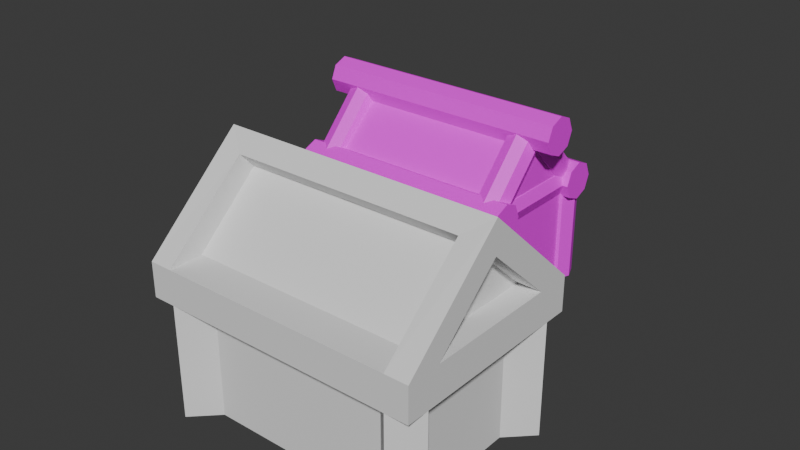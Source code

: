 # Source: domecek.blend  (saved by Blender 4.5.90; exported with 4.5.12 LTS)
import bpy
from mathutils import Matrix  # noqa: F401  (used for matrix-valued properties, if any)

bpy.ops.wm.read_factory_settings(use_empty=True)
scene = bpy.context.scene
scene.name = 'Scene'

# ---- collections
col_collection = bpy.data.collections.new('Collection'); scene.collection.children.link(col_collection)

# ---- images (referenced by path relative to the original .blend; pixels are not part of the script)
import os
ASSET_DIR = os.environ.get("B2B_ASSET_DIR", "")  # directory of the original .blend (textures are referenced by path, not embedded)
HERE = os.path.dirname(os.path.abspath(__file__))  # packed textures are extracted next to this script under _unpacked/

def load_image(name, relpath, width, height, colorspace="sRGB"):
    """Load a texture the original file referenced (path relative to the .blend, or extracted next to this script)."""
    p = next((c for c in (os.path.join(HERE, relpath), os.path.join(ASSET_DIR, relpath)) if relpath and os.path.exists(c)), "")
    if p:
        img = bpy.data.images.load(p, check_existing=True)
        img.name = name
    else:  # same state as the original file: an image datablock whose file is absent (Cycles renders it pink)
        img = bpy.data.images.new(name, width, height)
        img.source = "FILE"
        img.filepath = "//" + (relpath or name)
    img.colorspace_settings.name = colorspace
    return img
img_domecek_basecolor = load_image('domecek_baseColor', 'domecek_baseColor.png', 1024, 1024, 'sRGB')

# ---- materials (node trees are filled in below, after node groups)
mat_material_001 = bpy.data.materials.new('Material.001')

# ---- material node trees
mat_material_001.use_nodes = True; mat_material_001.node_tree.nodes.clear()
_N = mat_material_001.node_tree.nodes; _L = mat_material_001.node_tree.links
n0 = _N.new('ShaderNodeBsdfPrincipled'); n0.name = 'Principled BSDF'; n0.location = (-200, 100)
n1 = _N.new('ShaderNodeOutputMaterial'); n1.name = 'Material Output'; n1.location = (200, 100)
n2 = _N.new('ShaderNodeTexImage'); n2.name = 'Image Texture'; n2.location = (-616, 85)
n2.image = img_domecek_basecolor
_L.new(n0.outputs[0], n1.inputs[0])
_L.new(n2.outputs[0], n0.inputs[0])
n1.is_active_output = True

# ---- world
world_world = bpy.data.worlds.new('World'); scene.world = world_world
world_world.use_nodes = True; world_world.node_tree.nodes.clear()
_N = world_world.node_tree.nodes; _L = world_world.node_tree.links
n0 = _N.new('ShaderNodeOutputWorld'); n0.name = 'World Output'; n0.location = (200, 100)
n1 = _N.new('ShaderNodeBackground'); n1.name = 'Background'; n1.location = (-200, 100)
n1.inputs[0].default_value = (0.05088, 0.05088, 0.05088, 1.0)
_L.new(n1.outputs[0], n0.inputs[0])
n0.is_active_output = True
world_world.color = (0.05088, 0.05088, 0.05088)
world_world.sun_shadow_jitter_overblur = 0.0

# ---- meshes
me_cube_004 = bpy.data.meshes.new('Cube.004')
me_cube_004.from_pydata([(-2.4, -2.0, 0.0), (-3.0, -1.4, 0.0), (-3.0, -1.4, 2.987), (-2.4, -2.0, 2.987), (-3.0, 1.4, 0.0), (-2.4, 2.0, 0.0), (-2.4, 2.0, 2.987), (-3.0, 1.4, 2.987), (3.0, -1.4, 0.0), (2.4, -2.0, 0.0), (2.4, -2.0, 2.987), (3.0, -1.4, 2.987), (2.4, 2.0, 0.0), (3.0, 1.4, 0.0), (3.0, 1.4, 2.987), (2.4, 2.0, 2.987), (3.0, 0.0, 4.922), (-3.0, 1.726, 3.242), (-3.0, -1.726, 3.242), (3.0, -1.726, 3.242), (3.0, 1.726, 3.242), (-3.0, 0.0, 4.922), (2.7, -1.155, 0.0), (2.155, -1.7, 0.0), (2.315, -2.085, 0.0), (2.7, -2.245, 0.0), (3.085, -2.085, 0.0), (3.245, -1.7, 0.0), (3.085, -1.315, 0.0), (2.7, -1.155, 2.987), (2.155, -1.7, 2.987), (2.315, -2.085, 2.987), (2.7, -2.245, 2.987), (3.085, -2.085, 2.987), (3.245, -1.7, 2.987), (3.085, -1.315, 2.987), (-2.7, -1.155, 0.0), (-2.155, -1.7, 0.0), (-2.315, -2.085, 0.0), (-2.7, -2.245, 0.0), (-3.085, -2.085, 0.0), (-3.245, -1.7, 0.0), (-3.085, -1.315, 0.0), (-2.7, -1.155, 2.987), (-2.155, -1.7, 2.987), (-2.315, -2.085, 2.987), (-2.7, -2.245, 2.987), (-3.085, -2.085, 2.987), (-3.245, -1.7, 2.987), (-3.085, -1.315, 2.987), (2.7, 1.155, 0.0), (2.155, 1.7, 0.0), (2.315, 2.085, 0.0), (2.7, 2.245, 0.0), (3.085, 2.085, 0.0), (3.245, 1.7, 0.0), (3.085, 1.315, 0.0), (2.7, 1.155, 2.987), (2.155, 1.7, 2.987), (2.315, 2.085, 2.987), (2.7, 2.245, 2.987), (3.085, 2.085, 2.987), (3.245, 1.7, 2.987), (3.085, 1.315, 2.987), (-2.7, 1.155, 0.0), (-2.155, 1.7, 0.0), (-2.315, 2.085, 0.0), (-2.7, 2.245, 0.0), (-3.085, 2.085, 0.0), (-3.245, 1.7, 0.0), (-3.085, 1.315, 0.0), (-2.7, 1.155, 2.987), (-2.155, 1.7, 2.987), (-2.315, 2.085, 2.987), (-2.7, 2.245, 2.987), (-3.085, 2.085, 2.987), (-3.245, 1.7, 2.987), (-3.085, 1.315, 2.987), (3.3, -1.155, 2.987), (3.3, -1.315, 3.372), (3.3, -1.7, 3.532), (3.3, -2.085, 3.372), (3.3, -2.245, 2.987), (3.3, -2.085, 2.601), (3.3, -1.7, 2.442), (3.3, -1.315, 2.601), (-3.3, -1.155, 2.987), (-3.3, -1.315, 3.372), (-3.3, -1.7, 3.532), (-3.3, -2.085, 3.372), (-3.3, -2.245, 2.987), (-3.3, -2.085, 2.601), (-3.3, -1.7, 2.442), (-3.3, -1.315, 2.601), (3.3, 1.155, 2.987), (3.3, 1.315, 3.372), (3.3, 1.7, 3.532), (3.3, 2.085, 3.372), (3.3, 2.245, 2.987), (3.3, 2.085, 2.601), (3.3, 1.7, 2.442), (3.3, 1.315, 2.601), (-3.3, 1.7, 3.532), (-3.3, 2.085, 3.372), (-3.3, 2.245, 2.987), (-3.3, 2.085, 2.601), (-3.3, 1.7, 2.442), (-2.249, 1.7, 2.987), (-2.7, 1.7, 3.438), (-3.019, 1.7, 3.305), (-3.019, 1.7, 2.668), (-2.7, 1.7, 2.536), (-2.249, -1.7, 2.987), (-2.7, -1.7, 3.438), (-3.019, -1.7, 3.305), (-3.151, -1.7, 2.987), (-3.019, -1.7, 2.668), (-2.7, -1.7, 2.536), (2.7, -1.7, 2.536), (3.019, -1.7, 2.668), (3.019, -1.7, 3.305), (2.7, -1.7, 3.438), (2.7, 1.7, 2.536), (3.019, 1.7, 2.668), (3.019, 1.7, 3.305), (2.7, 1.7, 3.438), (-2.381, 1.933, 3.204), (-2.7, 2.03, 3.294), (-3.019, 1.933, 3.204), (-3.151, 1.7, 2.987), (-3.019, 1.467, 2.769), (-2.7, 1.37, 2.679), (-2.249, -0.05274, 4.866), (-2.381, 0.1805, 5.084), (-2.7, 0.2771, 5.174), (-3.019, 0.1805, 5.084), (-3.151, -0.05274, 4.866), (-3.019, -0.2859, 4.649), (-2.7, -0.3825, 4.559), (-2.381, -1.933, 3.204), (-2.7, -2.03, 3.294), (-3.019, -1.933, 3.204), (-3.019, -1.467, 2.769), (-2.7, -1.37, 2.679), (-2.249, 0.05274, 4.866), (-2.381, -0.1805, 5.084), (-2.7, -0.2771, 5.174), (-3.019, -0.1805, 5.084), (-3.151, 0.05274, 4.866), (-3.019, 0.2859, 4.649), (-2.7, 0.3825, 4.559), (2.249, 1.7, 2.987), (2.381, 1.933, 3.204), (2.7, 2.03, 3.294), (3.019, 1.933, 3.204), (3.151, 1.7, 2.987), (3.019, 1.467, 2.769), (2.7, 1.37, 2.679), (2.249, -0.05274, 4.866), (2.381, 0.1805, 5.084), (2.7, 0.2771, 5.174), (3.019, 0.1805, 5.084), (3.151, -0.05274, 4.866), (3.019, -0.2859, 4.649), (2.7, -0.3825, 4.559), (2.249, -1.7, 2.987), (2.381, -1.933, 3.204), (2.7, -2.03, 3.294), (3.019, -1.933, 3.204), (3.151, -1.7, 2.987), (3.019, -1.467, 2.769), (2.7, -1.37, 2.679), (2.249, 0.05274, 4.866), (2.381, -0.1805, 5.084), (2.7, -0.2771, 5.174), (3.019, -0.1805, 5.084), (3.151, 0.05274, 4.866), (3.019, 0.2859, 4.649), (2.7, 0.3825, 4.559), (3.665, 0.545, 4.922), (3.665, 0.3854, 5.307), (3.665, 2.384e-07, 5.467), (3.665, -0.3854, 5.307), (3.665, -0.545, 4.922), (3.665, -0.3854, 4.537), (3.665, 2.384e-07, 4.377), (3.665, 0.3854, 4.537), (-3.665, 0.545, 4.922), (-3.665, 0.3854, 5.307), (-3.665, 2.384e-07, 5.467), (-3.665, -0.3854, 5.307), (-3.665, -0.545, 4.922), (-3.665, -0.3854, 4.537), (-3.665, 2.384e-07, 4.377), (-3.665, 0.3854, 4.537), (-3.3, 1.155, 2.987), (-3.3, 1.315, 3.372), (-3.3, 1.315, 2.601)], [], [(1, 2, 7, 4), (9, 10, 3, 0), (5, 6, 15, 12), (13, 14, 11, 8), (17, 18, 21), (19, 20, 16), (21, 16, 20, 17), (16, 21, 18, 19), (26, 33, 32, 25), (24, 31, 30, 23), (22, 29, 35, 28), (27, 34, 33, 26), (25, 32, 31, 24), (28, 35, 34, 27), (40, 39, 46, 47), (38, 37, 44, 45), (36, 42, 49, 43), (41, 40, 47, 48), (39, 38, 45, 46), (42, 41, 48, 49), (54, 53, 60, 61), (52, 51, 58, 59), (50, 56, 63, 57), (55, 54, 61, 62), (53, 52, 59, 60), (56, 55, 62, 63), (68, 75, 74, 67), (66, 73, 72, 65), (64, 71, 77, 70), (69, 76, 75, 68), (67, 74, 73, 66), (70, 77, 76, 69), (84, 92, 93, 85), (82, 90, 91, 83), (80, 88, 89, 81), (78, 86, 87, 79), (85, 93, 86, 78), (83, 91, 92, 84), (81, 89, 90, 82), (79, 87, 88, 80), (79, 80, 81, 82, 83, 84, 85, 78), (87, 86, 93, 92, 91, 90, 89, 88), (98, 99, 105, 104), (96, 97, 103, 102), (99, 100, 106, 105), (97, 98, 104, 103), (95, 96, 102, 196), (95, 94, 101, 100, 99, 98, 97, 96), (196, 102, 103, 104, 105, 106, 197, 195), (129, 110, 116, 115), (108, 109, 114, 113), (110, 111, 117, 116), (109, 129, 115, 114), (124, 120, 169, 155), (123, 119, 118, 122), (125, 121, 120, 124), (155, 169, 119, 123), (129, 130, 137, 136), (127, 128, 135, 134), (107, 126, 133, 132), (130, 131, 138, 137), (128, 129, 136, 135), (126, 127, 134, 133), (115, 148, 149, 142), (140, 146, 147, 141), (112, 144, 145, 139), (142, 149, 150, 143), (141, 147, 148, 115), (139, 145, 146, 140), (155, 162, 163, 156), (153, 160, 161, 154), (151, 158, 159, 152), (156, 163, 164, 157), (154, 161, 162, 155), (152, 159, 160, 153), (169, 170, 177, 176), (167, 168, 175, 174), (165, 166, 173, 172), (170, 171, 178, 177), (168, 169, 176, 175), (166, 167, 174, 173), (185, 193, 194, 186), (183, 191, 192, 184), (181, 189, 190, 182), (179, 187, 188, 180), (186, 194, 187, 179), (184, 192, 193, 185), (182, 190, 191, 183), (180, 188, 189, 181), (180, 181, 182, 183, 184, 185, 186, 179), (188, 187, 194, 193, 192, 191, 190, 189), (101, 94, 195, 197), (100, 101, 197, 106), (94, 95, 196, 195)])
_uv = me_cube_004.uv_layers.new(name='UVMap')
_uv.uv.foreach_set('vector', [0.82, 0.2214, 0.82, 0.4119, 0.6415, 0.4119, 0.6415, 0.2214, 0.5222, 0.4222, 0.7126, 0.4222, 0.7126, 0.7283, 0.5222, 0.7283, 0.1909, 0.7749, 0.0004363, 0.7749, 0.0004363, 0.4688, 0.1909, 0.4688, 0.7007, 0.7292, 0.7007, 0.9196, 0.5222, 0.9196, 0.5222, 0.7292, 0.7135, 0.6423, 0.7135, 0.4222, 0.8206, 0.5323, 0.6415, 0.2206, 0.6415, 0.0004363, 0.7486, 0.1105, 0.3677, 0.8048, 0.3677, 0.4222, 0.5213, 0.4222, 0.5213, 0.8048, 0.3677, 0.4222, 0.3677, 0.8048, 0.2141, 0.8048, 0.2141, 0.4222, 0.08024, 0.7758, 0.08024, 0.9662, 0.1068, 0.9662, 0.1068, 0.7758, 0.1334, 0.7758, 0.1334, 0.9662, 0.16, 0.9662, 0.16, 0.7758, 0.0004363, 0.7758, 0.0004363, 0.9662, 0.02704, 0.9662, 0.02704, 0.7758, 0.05364, 0.7758, 0.05364, 0.9662, 0.08024, 0.9662, 0.08024, 0.7758, 0.1068, 0.7758, 0.1068, 0.9662, 0.1334, 0.9662, 0.1334, 0.7758, 0.02704, 0.7758, 0.02704, 0.9662, 0.05364, 0.9662, 0.05364, 0.7758, 0.9007, 0.2214, 0.9273, 0.2214, 0.9273, 0.4119, 0.9007, 0.4119, 0.9539, 0.2214, 0.9805, 0.2214, 0.9805, 0.4119, 0.9539, 0.4119, 0.8209, 0.2214, 0.8475, 0.2214, 0.8475, 0.4119, 0.8209, 0.4119, 0.8741, 0.2214, 0.9007, 0.2214, 0.9007, 0.4119, 0.8741, 0.4119, 0.9273, 0.2214, 0.9539, 0.2214, 0.9539, 0.4119, 0.9273, 0.4119, 0.8475, 0.2214, 0.8741, 0.2214, 0.8741, 0.4119, 0.8475, 0.4119, 0.9013, 0.4222, 0.9279, 0.4222, 0.9279, 0.6127, 0.9013, 0.6127, 0.9545, 0.4222, 0.9811, 0.4222, 0.9811, 0.6127, 0.9545, 0.6127, 0.8215, 0.4222, 0.8481, 0.4222, 0.8481, 0.6127, 0.8215, 0.6127, 0.8747, 0.4222, 0.9013, 0.4222, 0.9013, 0.6127, 0.8747, 0.6127, 0.9279, 0.4222, 0.9545, 0.4222, 0.9545, 0.6127, 0.9279, 0.6127, 0.8481, 0.4222, 0.8747, 0.4222, 0.8747, 0.6127, 0.8481, 0.6127, 0.8822, 0.6432, 0.8822, 0.8337, 0.9088, 0.8337, 0.9088, 0.6432, 0.9354, 0.6432, 0.9354, 0.8337, 0.962, 0.8337, 0.962, 0.6432, 0.8024, 0.6432, 0.8024, 0.8337, 0.829, 0.8337, 0.829, 0.6432, 0.8556, 0.6432, 0.8556, 0.8337, 0.8822, 0.8337, 0.8822, 0.6432, 0.9088, 0.6432, 0.9088, 0.8337, 0.9354, 0.8337, 0.9354, 0.6432, 0.829, 0.6432, 0.829, 0.8337, 0.8556, 0.8337, 0.8556, 0.6432, 0.3737, 0.0004363, 0.3737, 0.4213, 0.4003, 0.4213, 0.4003, 0.0004363, 0.3205, 0.0004363, 0.3205, 0.4213, 0.3471, 0.4213, 0.3471, 0.0004363, 0.2673, 0.0004363, 0.2673, 0.4213, 0.2939, 0.4213, 0.2939, 0.0004363, 0.2141, 0.0004363, 0.2141, 0.4213, 0.2407, 0.4213, 0.2407, 0.0004363, 0.4003, 0.0004363, 0.4003, 0.4213, 0.4269, 0.4213, 0.4269, 0.0004363, 0.3471, 0.0004363, 0.3471, 0.4213, 0.3737, 0.4213, 0.3737, 0.0004363, 0.2939, 0.0004363, 0.2939, 0.4213, 0.3205, 0.4213, 0.3205, 0.0004363, 0.2407, 0.0004363, 0.2407, 0.4213, 0.2673, 0.4213, 0.2673, 0.0004363, 0.5222, 0.9659, 0.541, 0.9847, 0.5676, 0.9847, 0.5864, 0.9659, 0.5864, 0.9393, 0.5676, 0.9205, 0.541, 0.9205, 0.5222, 0.9393, 0.9996, 0.945, 0.9996, 0.9184, 0.9808, 0.8996, 0.9542, 0.8996, 0.9353, 0.9184, 0.9353, 0.945, 0.9542, 0.9638, 0.9808, 0.9638, 0.5342, 0.0004363, 0.5608, 0.0004363, 0.5608, 0.4213, 0.5342, 0.4213, 0.481, 0.0004363, 0.5076, 0.0004363, 0.5076, 0.4213, 0.481, 0.4213, 0.5608, 0.0004363, 0.5874, 0.0004363, 0.5874, 0.4213, 0.5608, 0.4213, 0.5076, 0.0004363, 0.5342, 0.0004363, 0.5342, 0.4213, 0.5076, 0.4213, 0.4544, 0.0004363, 0.481, 0.0004363, 0.481, 0.4213, 0.4544, 0.4213, 0.5872, 0.9393, 0.6061, 0.9205, 0.6327, 0.9205, 0.6515, 0.9393, 0.6515, 0.9659, 0.6327, 0.9847, 0.6061, 0.9847, 0.5872, 0.9659, 0.7777, 0.9063, 0.7589, 0.9251, 0.7323, 0.9251, 0.7135, 0.9063, 0.7135, 0.8797, 0.7323, 0.8609, 0.7589, 0.8609, 0.7777, 0.8797, 0.7935, 0.2173, 0.7715, 0.2173, 0.7715, 0.0004363, 0.7935, 0.0004363, 0.8375, 0.2173, 0.8155, 0.2173, 0.8155, 0.0004363, 0.8375, 0.0004363, 0.7715, 0.2173, 0.7495, 0.2173, 0.7495, 0.0004363, 0.7715, 0.0004363, 0.8155, 0.2173, 0.7935, 0.2173, 0.7935, 0.0004363, 0.8155, 0.0004363, 0.7355, 0.6432, 0.7355, 0.86, 0.7575, 0.86, 0.7575, 0.6432, 0.7795, 0.6432, 0.7795, 0.86, 0.8015, 0.86, 0.8015, 0.6432, 0.7135, 0.6432, 0.7135, 0.86, 0.7355, 0.86, 0.7355, 0.6432, 0.7575, 0.6432, 0.7575, 0.86, 0.7795, 0.86, 0.7795, 0.6432, 0.9264, 0.0004363, 0.9484, 0.0004363, 0.9484, 0.1643, 0.9264, 0.1643, 0.8824, 0.0004363, 0.9044, 0.0004363, 0.9044, 0.1643, 0.8824, 0.1643, 0.8384, 0.0004363, 0.8604, 0.0004363, 0.8604, 0.1643, 0.8384, 0.1643, 0.9484, 0.0004363, 0.9704, 0.0004363, 0.9704, 0.1643, 0.9484, 0.1643, 0.9044, 0.0004363, 0.9264, 0.0004363, 0.9264, 0.1643, 0.9044, 0.1643, 0.8604, 0.0004363, 0.8824, 0.0004363, 0.8824, 0.1643, 0.8604, 0.1643, 0.4351, 0.8057, 0.4351, 0.9696, 0.4571, 0.9696, 0.4571, 0.8057, 0.3911, 0.8057, 0.3911, 0.9696, 0.4131, 0.9696, 0.4131, 0.8057, 0.3471, 0.8057, 0.3471, 0.9696, 0.3691, 0.9696, 0.3691, 0.8057, 0.4571, 0.8057, 0.4571, 0.9696, 0.4791, 0.9696, 0.4791, 0.8057, 0.4131, 0.8057, 0.4131, 0.9696, 0.4351, 0.9696, 0.4351, 0.8057, 0.3691, 0.8057, 0.3691, 0.9696, 0.3911, 0.9696, 0.3911, 0.8057, 0.8904, 0.8345, 0.8904, 0.9984, 0.9125, 0.9984, 0.9125, 0.8345, 0.8464, 0.8345, 0.8464, 0.9984, 0.8684, 0.9984, 0.8684, 0.8345, 0.8024, 0.8345, 0.8024, 0.9984, 0.8244, 0.9984, 0.8244, 0.8345, 0.9125, 0.8345, 0.9125, 0.9984, 0.9345, 0.9984, 0.9345, 0.8345, 0.8684, 0.8345, 0.8684, 0.9984, 0.8904, 0.9984, 0.8904, 0.8345, 0.8244, 0.8345, 0.8244, 0.9984, 0.8464, 0.9984, 0.8464, 0.8345, 0.3022, 0.8057, 0.3242, 0.8057, 0.3242, 0.9696, 0.3022, 0.9696, 0.2581, 0.8057, 0.2801, 0.8057, 0.2801, 0.9696, 0.2581, 0.9696, 0.2141, 0.8057, 0.2361, 0.8057, 0.2361, 0.9696, 0.2141, 0.9696, 0.3242, 0.8057, 0.3462, 0.8057, 0.3462, 0.9696, 0.3242, 0.9696, 0.2801, 0.8057, 0.3022, 0.8057, 0.3022, 0.9696, 0.2801, 0.9696, 0.2361, 0.8057, 0.2581, 0.8057, 0.2581, 0.9696, 0.2361, 0.9696, 0.0004363, 0.0004363, 0.0004364, 0.4679, 0.02704, 0.4679, 0.02704, 0.0004363, 0.16, 0.0004363, 0.16, 0.4679, 0.1866, 0.4679, 0.1866, 0.0004363, 0.1068, 0.0004363, 0.1068, 0.4679, 0.1334, 0.4679, 0.1334, 0.0004363, 0.05364, 0.0004363, 0.05364, 0.4679, 0.08024, 0.4679, 0.08024, 0.0004363, 0.02704, 0.0004363, 0.02704, 0.4679, 0.05364, 0.4679, 0.05364, 0.0004363, 0.1866, 0.0004363, 0.1866, 0.4679, 0.2132, 0.4679, 0.2132, 0.0004363, 0.1334, 0.0004363, 0.1334, 0.4679, 0.16, 0.4679, 0.16, 0.0004363, 0.08024, 0.0004363, 0.08024, 0.4679, 0.1068, 0.4679, 0.1068, 0.0004363, 0.9353, 0.8799, 0.9542, 0.8988, 0.9808, 0.8988, 0.9996, 0.8799, 0.9996, 0.8533, 0.9808, 0.8345, 0.9542, 0.8345, 0.9353, 0.8533, 0.7589, 0.9902, 0.7777, 0.9714, 0.7777, 0.9448, 0.7589, 0.926, 0.7323, 0.926, 0.7135, 0.9448, 0.7135, 0.9714, 0.7323, 0.9902, 0.614, 0.0004363, 0.6406, 0.0004363, 0.6406, 0.4213, 0.614, 0.4213, 0.5874, 0.0004363, 0.614, 0.0004363, 0.614, 0.4213, 0.5874, 0.4213, 0.4278, 0.0004363, 0.4544, 0.0004363, 0.4544, 0.4213, 0.4278, 0.4213])
_ca = me_cube_004.color_attributes.new('Attribute', 'BYTE_COLOR', 'CORNER')
_ca.data.foreach_set('color', [1.0, 1.0, 1.0, 1.0, 1.0, 1.0, 1.0, 1.0, 1.0, 1.0, 1.0, 1.0, 1.0, 1.0, 1.0, 1.0, 1.0, 1.0, 1.0, 1.0, 1.0, 1.0, 1.0, 1.0, 1.0, 1.0, 1.0, 1.0, 0.1651, 0.1651, 0.1651, 1.0, 1.0, 1.0, 1.0, 1.0, 1.0, 1.0, 1.0, 1.0, 1.0, 1.0, 1.0, 1.0, 1.0, 1.0, 1.0, 1.0, 1.0, 1.0, 1.0, 1.0, 1.0, 1.0, 1.0, 1.0, 1.0, 1.0, 1.0, 1.0, 1.0, 1.0, 1.0, 1.0, 1.0, 1.0, 1.0, 1.0, 1.0, 1.0, 1.0, 1.0, 1.0, 1.0, 1.0, 1.0, 1.0, 1.0, 1.0, 1.0, 1.0, 1.0, 1.0, 1.0, 1.0, 1.0, 1.0, 1.0, 1.0, 1.0, 1.0, 1.0, 1.0, 1.0, 1.0, 1.0, 1.0, 1.0, 1.0, 1.0, 1.0, 1.0, 1.0, 1.0, 1.0, 1.0, 1.0, 1.0, 1.0, 1.0, 1.0, 1.0, 1.0, 1.0, 1.0, 1.0, 1.0, 1.0, 1.0, 1.0, 1.0, 1.0, 1.0, 1.0, 1.0, 1.0, 1.0, 1.0, 1.0, 1.0, 1.0, 1.0, 1.0, 1.0, 1.0, 1.0, 1.0, 1.0, 1.0, 1.0, 1.0, 1.0, 1.0, 1.0, 1.0, 1.0, 1.0, 1.0, 1.0, 1.0, 1.0, 1.0, 1.0, 1.0, 1.0, 1.0, 1.0, 1.0, 1.0, 1.0, 1.0, 1.0, 1.0, 1.0, 1.0, 1.0, 1.0, 1.0, 1.0, 1.0, 1.0, 1.0, 1.0, 1.0, 1.0, 1.0, 1.0, 1.0, 1.0, 1.0, 1.0, 1.0, 1.0, 1.0, 1.0, 1.0, 1.0, 1.0, 1.0, 1.0, 1.0, 1.0, 1.0, 1.0, 1.0, 1.0, 1.0, 1.0, 1.0, 1.0, 1.0, 1.0, 1.0, 1.0, 1.0, 1.0, 1.0, 1.0, 1.0, 1.0, 1.0, 1.0, 1.0, 1.0, 1.0, 1.0, 1.0, 1.0, 1.0, 1.0, 1.0, 1.0, 1.0, 1.0, 1.0, 1.0, 1.0, 1.0, 1.0, 1.0, 1.0, 1.0, 1.0, 1.0, 1.0, 1.0, 1.0, 1.0, 1.0, 1.0, 1.0, 1.0, 1.0, 1.0, 1.0, 1.0, 1.0, 1.0, 1.0, 1.0, 1.0, 1.0, 1.0, 1.0, 1.0, 1.0, 1.0, 1.0, 1.0, 1.0, 1.0, 1.0, 1.0, 1.0, 1.0, 1.0, 1.0, 1.0, 1.0, 1.0, 1.0, 1.0, 1.0, 1.0, 1.0, 1.0, 1.0, 1.0, 1.0, 1.0, 1.0, 1.0, 1.0, 1.0, 1.0, 1.0, 1.0, 1.0, 1.0, 1.0, 1.0, 1.0, 1.0, 1.0, 1.0, 1.0, 1.0, 1.0, 1.0, 1.0, 1.0, 1.0, 1.0, 1.0, 1.0, 1.0, 1.0, 1.0, 1.0, 1.0, 1.0, 1.0, 1.0, 1.0, 1.0, 1.0, 1.0, 1.0, 1.0, 1.0, 1.0, 1.0, 1.0, 1.0, 1.0, 1.0, 1.0, 1.0, 1.0, 1.0, 1.0, 1.0, 1.0, 1.0, 1.0, 1.0, 1.0, 1.0, 1.0, 1.0, 1.0, 1.0, 1.0, 1.0, 1.0, 1.0, 1.0, 1.0, 1.0, 1.0, 1.0, 1.0, 1.0, 1.0, 1.0, 1.0, 1.0, 1.0, 1.0, 1.0, 1.0, 1.0, 1.0, 1.0, 1.0, 1.0, 1.0, 1.0, 1.0, 1.0, 1.0, 1.0, 1.0, 1.0, 1.0, 1.0, 1.0, 1.0, 1.0, 1.0, 1.0, 1.0, 1.0, 1.0, 1.0, 1.0, 1.0, 1.0, 1.0, 1.0, 1.0, 1.0, 1.0, 1.0, 1.0, 1.0, 1.0, 1.0, 1.0, 1.0, 1.0, 1.0, 1.0, 1.0, 1.0, 1.0, 1.0, 1.0, 1.0, 1.0, 1.0, 1.0, 1.0, 1.0, 1.0, 1.0, 1.0, 1.0, 1.0, 1.0, 1.0, 1.0, 1.0, 1.0, 1.0, 1.0, 1.0, 1.0, 1.0, 1.0, 1.0, 1.0, 1.0, 1.0, 1.0, 1.0, 1.0, 1.0, 1.0, 1.0, 1.0, 1.0, 1.0, 1.0, 1.0, 1.0, 1.0, 1.0, 1.0, 1.0, 1.0, 1.0, 1.0, 1.0, 1.0, 1.0, 1.0, 1.0, 1.0, 1.0, 1.0, 1.0, 1.0, 1.0, 1.0, 1.0, 1.0, 1.0, 1.0, 1.0, 1.0, 1.0, 1.0, 1.0, 1.0, 1.0, 1.0, 1.0, 1.0, 1.0, 1.0, 1.0, 1.0, 1.0, 1.0, 1.0, 1.0, 1.0, 1.0, 1.0, 1.0, 1.0, 1.0, 1.0, 1.0, 1.0, 1.0, 1.0, 1.0, 1.0, 1.0, 1.0, 1.0, 1.0, 1.0, 1.0, 1.0, 1.0, 1.0, 1.0, 1.0, 1.0, 1.0, 1.0, 1.0, 1.0, 1.0, 1.0, 1.0, 1.0, 1.0, 1.0, 1.0, 1.0, 1.0, 1.0, 1.0, 1.0, 1.0, 1.0, 1.0, 1.0, 1.0, 1.0, 1.0, 1.0, 1.0, 1.0, 1.0, 1.0, 1.0, 1.0, 1.0, 1.0, 1.0, 1.0, 1.0, 1.0, 1.0, 1.0, 1.0, 1.0, 1.0, 1.0, 1.0, 1.0, 1.0, 1.0, 1.0, 1.0, 1.0, 1.0, 1.0, 1.0, 1.0, 1.0, 1.0, 1.0, 1.0, 1.0, 1.0, 1.0, 1.0, 1.0, 1.0, 1.0, 1.0, 1.0, 1.0, 1.0, 1.0, 1.0, 1.0, 1.0, 1.0, 1.0, 1.0, 1.0, 1.0, 1.0, 1.0, 1.0, 1.0, 1.0, 1.0, 1.0, 1.0, 1.0, 1.0, 1.0, 1.0, 1.0, 1.0, 1.0, 1.0, 1.0, 1.0, 1.0, 1.0, 1.0, 1.0, 1.0, 1.0, 1.0, 1.0, 1.0, 1.0, 1.0, 1.0, 1.0, 1.0, 1.0, 1.0, 1.0, 1.0, 1.0, 1.0, 1.0, 1.0, 1.0, 1.0, 1.0, 1.0, 1.0, 1.0, 1.0, 1.0, 1.0, 1.0, 1.0, 1.0, 1.0, 1.0, 1.0, 1.0, 1.0, 1.0, 1.0, 1.0, 1.0, 1.0, 1.0, 1.0, 1.0, 1.0, 1.0, 1.0, 1.0, 1.0, 1.0, 1.0, 1.0, 1.0, 1.0, 1.0, 1.0, 1.0, 1.0, 1.0, 1.0, 1.0, 1.0, 1.0, 1.0, 1.0, 1.0, 1.0, 1.0, 1.0, 1.0, 1.0, 1.0, 1.0, 1.0, 1.0, 1.0, 1.0, 1.0, 1.0, 1.0, 1.0, 1.0, 1.0, 1.0, 1.0, 1.0, 1.0, 1.0, 1.0, 1.0, 1.0, 1.0, 1.0, 1.0, 1.0, 1.0, 1.0, 1.0, 1.0, 1.0, 1.0, 1.0, 1.0, 1.0, 1.0, 1.0, 1.0, 1.0, 1.0, 1.0, 1.0, 1.0, 1.0, 1.0, 1.0, 1.0, 1.0, 1.0, 1.0, 1.0, 1.0, 1.0, 1.0, 1.0, 1.0, 1.0, 1.0, 1.0, 1.0, 1.0, 1.0, 1.0, 1.0, 1.0, 1.0, 1.0, 1.0, 1.0, 1.0, 1.0, 1.0, 1.0, 1.0, 1.0, 1.0, 1.0, 1.0, 1.0, 1.0, 1.0, 1.0, 1.0, 1.0, 1.0, 1.0, 1.0, 1.0, 1.0, 1.0, 1.0, 1.0, 1.0, 1.0, 1.0, 1.0, 1.0, 1.0, 1.0, 1.0, 1.0, 1.0, 1.0, 1.0, 1.0, 1.0, 1.0, 1.0, 1.0, 1.0, 1.0, 1.0, 1.0, 1.0, 1.0, 1.0, 1.0, 1.0, 1.0, 1.0, 1.0, 1.0, 1.0, 1.0, 1.0, 1.0, 1.0, 1.0, 1.0, 1.0, 1.0, 1.0, 1.0, 1.0, 1.0, 1.0, 1.0, 1.0, 1.0, 1.0, 1.0, 1.0, 1.0, 1.0, 1.0, 1.0, 1.0, 1.0, 1.0, 1.0, 1.0, 1.0, 1.0, 1.0, 1.0, 1.0, 1.0, 1.0, 1.0, 1.0, 1.0, 1.0, 1.0, 1.0, 1.0, 1.0, 1.0, 1.0, 1.0, 1.0, 1.0, 1.0, 1.0, 1.0, 1.0, 1.0, 1.0, 1.0, 1.0, 1.0, 1.0, 1.0, 1.0, 1.0, 1.0, 1.0, 1.0, 1.0, 1.0, 1.0, 1.0, 1.0, 1.0, 1.0, 1.0, 1.0, 1.0, 1.0, 1.0, 1.0, 1.0, 1.0, 1.0, 1.0, 1.0, 1.0, 1.0, 1.0, 1.0, 1.0, 1.0, 1.0, 1.0, 1.0, 1.0, 1.0, 1.0, 1.0, 1.0, 1.0, 1.0, 1.0, 1.0, 1.0, 1.0, 1.0, 1.0, 1.0, 1.0, 1.0, 1.0, 1.0, 1.0, 1.0, 1.0, 1.0, 1.0, 1.0, 1.0, 1.0, 1.0, 1.0, 1.0, 1.0, 1.0, 1.0, 1.0, 1.0, 1.0, 1.0, 1.0, 1.0, 1.0, 1.0, 1.0, 1.0, 1.0, 1.0, 1.0, 1.0, 1.0, 1.0, 1.0, 1.0, 1.0, 1.0, 1.0, 1.0, 1.0, 1.0, 1.0, 1.0, 1.0, 1.0, 1.0, 1.0, 1.0, 1.0, 1.0, 1.0, 1.0, 1.0, 1.0, 1.0, 1.0, 1.0, 1.0, 1.0, 1.0, 1.0, 1.0, 1.0, 1.0, 1.0, 1.0, 1.0, 1.0, 0.4969, 0.3005, 0.1779, 1.0, 1.0, 1.0, 1.0, 1.0, 1.0, 1.0, 1.0, 1.0, 1.0, 1.0, 1.0, 1.0, 1.0, 1.0, 1.0, 1.0, 1.0, 1.0, 1.0, 1.0, 1.0, 1.0, 1.0, 1.0, 1.0, 1.0, 1.0, 1.0, 1.0, 1.0, 1.0, 1.0, 1.0, 1.0, 1.0, 1.0, 1.0, 1.0, 1.0, 1.0, 1.0, 1.0, 1.0, 1.0, 1.0, 1.0, 1.0, 1.0, 0.4969, 0.3005, 0.1779, 1.0, 1.0, 1.0, 1.0, 1.0, 1.0, 1.0, 1.0, 1.0, 1.0, 1.0, 1.0, 1.0, 1.0, 1.0, 1.0, 1.0, 1.0, 1.0, 1.0, 1.0, 1.0, 1.0, 1.0, 1.0, 1.0, 1.0, 1.0, 1.0, 1.0, 1.0, 1.0, 1.0, 1.0, 1.0, 1.0, 1.0, 1.0, 1.0, 1.0, 1.0, 1.0, 1.0, 1.0, 1.0, 1.0, 1.0, 1.0, 1.0, 1.0, 1.0, 1.0, 1.0, 1.0, 1.0, 1.0, 1.0, 1.0, 1.0, 1.0, 1.0, 1.0, 1.0, 1.0, 1.0, 1.0, 1.0, 1.0, 1.0, 1.0, 1.0, 1.0, 1.0, 1.0, 1.0, 1.0, 1.0, 1.0, 1.0, 1.0, 1.0, 1.0, 1.0, 1.0, 1.0, 1.0, 1.0, 1.0, 1.0, 1.0, 1.0, 1.0, 1.0, 1.0, 1.0, 1.0, 1.0, 1.0, 1.0, 1.0, 1.0, 1.0, 1.0, 1.0, 1.0, 1.0, 1.0, 1.0, 1.0, 1.0, 1.0, 1.0, 1.0, 1.0, 1.0, 1.0, 1.0, 1.0, 1.0, 1.0, 1.0, 1.0, 1.0, 1.0, 1.0, 1.0, 1.0, 1.0, 1.0, 1.0, 1.0, 1.0, 1.0, 1.0, 1.0, 1.0, 1.0, 1.0, 1.0, 1.0, 1.0, 1.0, 1.0, 1.0, 1.0, 1.0, 1.0, 1.0, 1.0, 1.0, 1.0, 1.0, 1.0, 1.0, 1.0, 1.0, 1.0, 1.0, 1.0, 1.0, 1.0, 1.0, 1.0, 1.0, 1.0, 1.0, 1.0, 1.0, 1.0, 1.0, 1.0, 1.0, 1.0, 1.0, 1.0, 1.0, 1.0, 1.0, 1.0, 1.0, 1.0, 1.0, 1.0, 1.0, 1.0, 1.0, 1.0, 1.0, 1.0, 1.0, 1.0, 1.0, 1.0, 1.0, 1.0, 1.0, 1.0, 1.0, 1.0, 1.0, 1.0, 1.0, 1.0, 1.0, 1.0, 1.0, 1.0, 1.0, 1.0, 1.0, 1.0, 1.0, 1.0, 1.0, 1.0, 1.0, 1.0, 1.0, 1.0, 1.0, 1.0, 1.0, 1.0, 1.0, 1.0, 1.0, 1.0, 1.0, 1.0, 1.0, 1.0, 1.0, 1.0, 1.0, 1.0, 1.0, 1.0, 1.0, 1.0, 1.0, 1.0, 1.0, 1.0, 1.0, 1.0, 1.0, 1.0, 1.0, 1.0, 1.0, 1.0, 1.0, 1.0, 1.0, 1.0, 1.0, 1.0, 1.0, 1.0, 1.0, 1.0, 1.0, 1.0, 1.0, 1.0, 1.0, 1.0, 1.0, 1.0, 1.0, 1.0, 1.0, 1.0, 1.0, 1.0, 1.0, 1.0, 1.0, 1.0, 1.0, 1.0, 1.0, 1.0, 1.0, 1.0, 1.0, 1.0, 1.0, 1.0, 1.0, 1.0, 1.0, 1.0, 1.0, 1.0, 1.0, 1.0, 1.0, 1.0, 1.0, 1.0, 1.0, 1.0, 1.0, 1.0, 1.0, 1.0, 1.0, 1.0, 1.0, 1.0, 1.0, 1.0, 1.0, 1.0, 1.0, 1.0, 1.0, 1.0, 1.0, 1.0, 1.0, 1.0, 1.0, 1.0, 0.491, 0.2918, 0.1651, 1.0, 1.0, 1.0, 1.0, 1.0, 1.0, 1.0, 1.0, 1.0, 1.0, 1.0, 1.0, 1.0, 0.491, 0.2918, 0.1651, 1.0, 0.491, 0.2918, 0.1651, 1.0, 1.0, 1.0, 1.0, 1.0, 1.0, 1.0, 1.0, 1.0, 1.0, 1.0, 1.0, 1.0, 0.491, 0.2918, 0.1651, 1.0, 1.0, 1.0, 1.0, 1.0, 1.0, 1.0, 1.0, 1.0, 1.0, 1.0, 1.0, 1.0, 1.0, 1.0, 1.0, 1.0, 1.0, 1.0, 1.0, 1.0, 1.0, 1.0, 1.0, 1.0, 1.0, 1.0, 1.0, 1.0, 1.0, 1.0, 1.0, 1.0, 1.0, 1.0, 1.0, 1.0, 1.0, 1.0, 1.0, 1.0, 0.491, 0.2918, 0.1651, 1.0, 0.491, 0.2918, 0.1651, 1.0, 1.0, 1.0, 1.0, 1.0, 1.0, 1.0, 1.0, 1.0, 0.491, 0.2918, 0.1651, 1.0, 0.491, 0.2918, 0.1651, 1.0, 1.0, 1.0, 1.0, 1.0, 1.0, 1.0, 1.0, 1.0, 1.0, 1.0, 1.0, 1.0, 1.0, 1.0, 1.0, 1.0, 1.0, 1.0, 1.0, 1.0, 1.0, 1.0, 1.0, 1.0, 1.0, 1.0, 1.0, 1.0, 1.0, 1.0, 1.0, 1.0, 1.0, 1.0, 1.0, 1.0, 1.0, 1.0, 1.0, 1.0, 1.0, 1.0, 1.0, 1.0, 1.0, 1.0, 1.0, 1.0, 1.0, 1.0, 1.0, 1.0, 1.0, 1.0, 1.0, 1.0, 1.0, 1.0, 1.0, 1.0, 1.0, 1.0, 1.0, 1.0, 0.491, 0.2918, 0.1651, 1.0, 0.491, 0.2918, 0.1651, 1.0, 0.491, 0.2918, 0.1651, 1.0, 0.491, 0.2918, 0.1651, 1.0, 1.0, 1.0, 1.0, 1.0, 1.0, 1.0, 1.0, 1.0, 1.0, 1.0, 1.0, 1.0, 1.0, 1.0, 1.0, 1.0, 1.0, 1.0, 1.0, 1.0, 1.0, 1.0, 1.0, 1.0, 1.0, 1.0, 1.0, 1.0, 1.0, 1.0, 1.0, 1.0, 1.0, 1.0, 1.0, 1.0, 1.0, 1.0, 1.0, 1.0, 1.0, 1.0, 1.0, 1.0, 1.0, 1.0, 1.0, 1.0, 1.0, 1.0, 1.0, 1.0])
me_cube_004.materials.append(mat_material_001)
me_cube_004.update()
me_cube_006 = bpy.data.meshes.new('Cube.006')
me_cube_006.from_pydata([(0.6, -3.0, 0.0), (0.0, -2.4, 0.0), (0.0, -2.4, 3.0), (0.6, -3.0, 3.0), (0.0, 0.4, 0.0), (0.6, 1.0, 0.0), (0.6, 1.0, 3.0), (0.0, 0.4, 3.0), (6.0, -2.4, 0.0), (5.4, -3.0, 0.0), (5.4, -3.0, 3.0), (6.0, -2.4, 3.0), (5.4, 1.0, 0.0), (6.0, 0.4, 0.0), (6.0, 0.4, 3.0), (5.4, 1.0, 3.0), (-0.6364, -3.036, 0.0), (-0.0364, -3.636, 0.0), (-0.0364, -3.636, 3.0), (-0.6364, -3.036, 3.0), (-0.6364, 1.036, 3.0), (-0.0364, 1.636, 3.0), (-0.0364, 1.636, 0.0), (-0.6364, 1.036, 0.0), (6.036, 1.636, 3.0), (6.636, 1.036, 3.0), (6.636, 1.036, 0.0), (6.036, 1.636, 0.0), (6.636, -3.036, 3.0), (6.036, -3.636, 3.0), (6.036, -3.636, 0.0), (6.636, -3.036, 0.0), (-0.0364, -3.636, 3.9), (-0.6364, -2.726, 3.9), (-0.6364, 0.7259, 3.9), (-0.0364, 1.636, 3.9), (6.036, 1.636, 3.9), (6.636, 0.7259, 3.9), (6.636, -2.726, 3.9), (6.036, -3.636, 3.9), (6.036, -1.0, 5.466), (-0.0364, 0.7259, 3.9), (-0.0364, -2.726, 3.9), (6.036, -2.726, 3.9), (6.036, 0.7259, 3.9), (-0.6364, -1.0, 6.314), (-0.0364, -1.424, 5.89), (-0.0364, -0.5757, 5.89), (-0.0364, -1.0, 5.466), (6.636, -1.0, 6.314), (6.036, -1.424, 5.89), (6.036, -0.5757, 5.89), (-0.6364, -3.636, 3.0), (-0.6364, -1.0, 5.466), (6.636, -1.0, 5.466), (-0.6364, -3.636, 3.9), (6.636, -3.636, 3.0), (6.636, -3.636, 3.9), (-0.6364, 1.636, 3.0), (-0.6364, 1.636, 3.9), (6.636, 1.636, 3.0), (6.636, 1.636, 3.9)], [], [(34, 20, 19, 33), (54, 49, 57, 38), (12, 15, 24, 27), (2, 1, 16, 19), (1, 2, 7, 4), (9, 10, 3, 0), (5, 6, 15, 12), (13, 14, 11, 8), (17, 18, 19, 16), (21, 22, 23, 20), (25, 26, 27, 24), (29, 30, 31, 28), (6, 5, 22, 21), (10, 9, 30, 29), (4, 7, 20, 23), (8, 11, 28, 31), (19, 18, 52), (0, 3, 18, 17), (14, 13, 26, 25), (38, 28, 25, 37), (33, 42, 41, 34), (45, 47, 35, 59), (43, 38, 37, 44), (49, 54, 37, 61), (35, 41, 44, 36), (28, 38, 57, 56), (29, 56, 57, 39), (32, 39, 43, 42), (47, 48, 41, 35), (20, 7, 2, 19), (41, 42, 48), (21, 35, 36, 24), (28, 11, 14, 25), (43, 44, 40), (6, 21, 24, 15), (32, 18, 29, 39), (18, 3, 10, 29), (48, 46, 32, 42), (53, 48, 42, 33), (51, 49, 61, 36), (51, 40, 48, 47), (40, 50, 46, 48), (50, 49, 45, 46), (49, 51, 47, 45), (53, 45, 59, 34), (40, 54, 38, 43), (33, 19, 52, 55), (18, 32, 55, 52), (46, 45, 55, 32), (45, 53, 33, 55), (29, 28, 56), (21, 58, 59, 35), (40, 51, 36, 44), (20, 34, 59, 58), (21, 20, 58), (60, 61, 37, 25), (54, 40, 44, 37), (24, 36, 61, 60), (25, 24, 60), (48, 53, 34, 41), (49, 50, 39, 57), (50, 40, 43, 39), (48, 40, 44, 41), (40, 48, 42, 43)])
_uv = me_cube_006.uv_layers.new(name='UVMap')
_uv.uv.foreach_set('vector', [0.625, 0.2125, 0.625, 0.2125, 0.625, 0.0375, 0.625, 0.0375, 1.0, 1.0, 1.0, 0.0, 0.0, 0.0, 0.625, 0.7125, 0.3605, 0.4895, 0.6395, 0.4895, 0.6395, 0.4895, 0.3605, 0.4895, 0.625, 0.0375, 0.375, 0.0375, 0.375, 0.0375, 0.625, 0.0375, 0.375, 0.0375, 0.625, 0.0375, 0.625, 0.2125, 0.375, 0.2125, 0.3605, 0.7605, 0.6395, 0.7605, 0.625, 0.975, 0.375, 0.975, 0.375, 0.275, 0.625, 0.275, 0.6395, 0.4895, 0.3605, 0.4895, 0.375, 0.5375, 0.625, 0.5375, 0.625, 0.7125, 0.375, 0.7125, 0.375, 0.0, 0.625, 0.0, 0.625, 0.0375, 0.375, 0.0375, 0.625, 0.275, 0.375, 0.275, 0.375, 0.2125, 0.625, 0.2125, 0.625, 0.5375, 0.375, 0.5375, 0.3605, 0.4895, 0.6395, 0.4895, 0.6395, 0.7605, 0.3605, 0.7605, 0.375, 0.7125, 0.625, 0.7125, 0.625, 0.275, 0.375, 0.275, 0.375, 0.275, 0.625, 0.275, 0.6395, 0.7605, 0.3605, 0.7605, 0.3605, 0.7605, 0.6395, 0.7605, 0.375, 0.2125, 0.625, 0.2125, 0.625, 0.2125, 0.375, 0.2125, 0.375, 0.7125, 0.625, 0.7125, 0.625, 0.7125, 0.375, 0.7125, 0.625, 0.0375, 0.625, 0.0, 0.625, 0.0375, 0.375, 0.975, 0.625, 0.975, 0.625, 0.975, 0.375, 0.975, 0.625, 0.5375, 0.375, 0.5375, 0.375, 0.5375, 0.625, 0.5375, 0.625, 0.7125, 0.625, 0.7125, 0.625, 0.5375, 0.625, 0.5375, 0.875, 0.7125, 0.85, 0.7125, 0.85, 0.5375, 0.875, 0.5375, 0.0, 1.0, 0.0, 1.0, 0.625, 0.275, 0.0, 0.0, 0.6395, 0.6702, 0.625, 0.7125, 0.625, 0.5375, 0.6395, 0.5798, 0.0, 1.0, 1.0, 1.0, 0.625, 0.5375, 0.0, 0.0, 0.85, 0.5, 0.85, 0.5375, 0.6395, 0.5798, 0.6395, 0.4895, 0.625, 0.7125, 0.625, 0.7125, 0.0, 0.0, 0.0, 0.0, 0.6395, 0.7605, 0.0, 0.0, 0.0, 0.0, 0.6395, 0.7605, 0.85, 0.75, 0.6395, 0.7605, 0.6395, 0.6702, 0.85, 0.7125, 0.0, 1.0, 1.0, 1.0, 0.85, 0.5375, 0.85, 0.5, 0.625, 0.2125, 0.625, 0.2125, 0.625, 0.0375, 0.625, 0.0375, 0.85, 0.5375, 0.85, 0.7125, 0.85, 0.5375, 0.625, 0.275, 0.625, 0.275, 0.6395, 0.4895, 0.6395, 0.4895, 0.625, 0.7125, 0.625, 0.7125, 0.625, 0.5375, 0.625, 0.5375, 0.6395, 0.6702, 0.6395, 0.5798, 0.6395, 0.6702, 0.625, 0.275, 0.625, 0.275, 0.6395, 0.4895, 0.6395, 0.4895, 0.625, 0.0, 0.625, 0.0, 0.6395, 0.7605, 0.6395, 0.7605, 0.625, 0.975, 0.625, 0.975, 0.6395, 0.7605, 0.6395, 0.7605, 1.0, 1.0, 1.0, 0.0, 0.85, 0.75, 0.85, 0.7125, 1.0, 1.0, 1.0, 1.0, 0.85, 0.7125, 0.875, 0.7125, 0.0, 1.0, 0.0, 1.0, 0.0, 0.0, 0.6395, 0.4895, 0.0, 1.0, 1.0, 1.0, 1.0, 1.0, 0.0, 1.0, 1.0, 1.0, 1.0, 0.0, 1.0, 0.0, 1.0, 1.0, 1.0, 0.0, 0.0, 0.0, 0.0, 0.0, 1.0, 0.0, 0.0, 0.0, 0.0, 1.0, 0.0, 1.0, 0.0, 0.0, 1.0, 1.0, 0.0, 1.0, 0.0, 0.0, 0.875, 0.5375, 1.0, 1.0, 1.0, 1.0, 0.625, 0.7125, 0.6395, 0.6702, 0.625, 0.0375, 0.625, 0.0375, 0.625, 0.0375, 0.8625, 0.7312, 0.625, 0.0, 0.85, 0.75, 0.8625, 0.7312, 0.625, 0.0375, 1.0, 0.0, 1.0, 0.0, 0.8625, 0.7312, 0.85, 0.75, 1.0, 0.0, 1.0, 1.0, 0.625, 0.0375, 0.8625, 0.7312, 0.6395, 0.7605, 0.625, 0.7125, 0.0, 0.0, 0.625, 0.275, 0.0, 0.0, 0.0, 0.0, 0.625, 0.275, 1.0, 1.0, 0.0, 1.0, 0.6395, 0.4895, 0.6395, 0.5798, 0.625, 0.2125, 0.875, 0.5375, 0.0, 0.0, 0.0, 0.0, 0.625, 0.275, 0.625, 0.2125, 0.0, 0.0, 0.0, 0.0, 0.0, 0.0, 0.625, 0.5375, 0.625, 0.5375, 1.0, 1.0, 1.0, 1.0, 0.6395, 0.5798, 0.625, 0.5375, 0.6395, 0.4895, 0.6395, 0.4895, 0.0, 0.0, 0.0, 0.0, 0.625, 0.5375, 0.6395, 0.4895, 0.0, 0.0, 1.0, 1.0, 1.0, 1.0, 0.875, 0.5375, 0.85, 0.5375, 1.0, 0.0, 1.0, 0.0, 0.6395, 0.7605, 0.0, 0.0, 1.0, 0.0, 1.0, 1.0, 0.6395, 0.6702, 0.6395, 0.7605, 1.0, 1.0, 1.0, 1.0, 0.6395, 0.5798, 0.85, 0.5375, 1.0, 1.0, 1.0, 1.0, 0.85, 0.7125, 0.6395, 0.6702])
me_cube_006.update()

# ---- objects
ob_cube = bpy.data.objects.new('Cube', me_cube_004)
ob_cube_001 = bpy.data.objects.new('Cube.001', me_cube_006)

# ---- transforms, parenting, visibility, modifiers, constraints
ob_cube.location = (0.0, 0.0, 0.0)
ob_cube_001.location = (0.0, -6.0, 0.0)

# ---- collection membership
col_collection.objects.link(ob_cube)
col_collection.objects.link(ob_cube_001)

# ---- scene / render settings (as saved in the file)
scene.frame_start = 1; scene.frame_end = 250; scene.frame_set(28)
scene.render.engine = 'BLENDER_EEVEE_NEXT'
bpy.context.view_layer.update()

# ---- added for rendering (the .blend has no active camera and no usable light): camera, sun
cam_auto = bpy.data.cameras.new('AutoCamera')
cam_auto.lens = 50.0
cam_auto.sensor_width = 36.0
cam_auto.clip_end = 1000.0
ob_auto_camera = bpy.data.objects.new('AutoCamera', cam_auto)
scene.collection.objects.link(ob_auto_camera)
ob_auto_camera.location = (17.1643, -22.5101, 15.7001)
ob_auto_camera.rotation_euler = (1.09748, -7.21219e-08, 0.694738)
scene.camera = ob_auto_camera
light_auto_sun = bpy.data.lights.new('AutoSun', 'SUN')
light_auto_sun.energy = 3.0
light_auto_sun.angle = 0.0523599
ob_auto_sun = bpy.data.objects.new('AutoSun', light_auto_sun)
scene.collection.objects.link(ob_auto_sun)
ob_auto_sun.rotation_euler = (0.872665, 0.174533, 0.523599)
bpy.context.view_layer.update()
